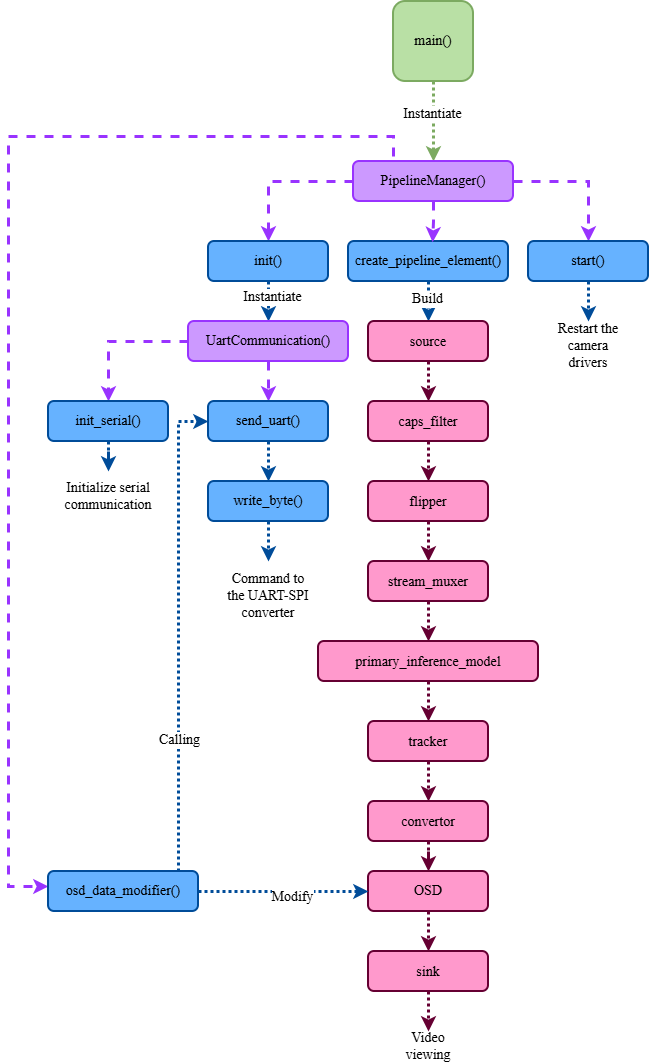

The diagram above was exported from draw.io. Its source (the exported page's mxGraphModel, read from the mxfile embedded in the PNG):
<mxGraphModel dx="786" dy="610" grid="1" gridSize="10" guides="1" tooltips="1" connect="1" arrows="1" fold="1" page="1" pageScale="1" pageWidth="850" pageHeight="1100" math="0" shadow="0">
  <root>
    <mxCell id="0" />
    <mxCell id="1" parent="0" />
    <mxCell id="sIraLW0mGrk1vijUgh-a-1" style="edgeStyle=orthogonalEdgeStyle;rounded=0;orthogonalLoop=1;jettySize=auto;html=1;entryX=0.5;entryY=0;entryDx=0;entryDy=0;strokeWidth=3;dashed=1;fontFamily=Times New Roman;fontSize=14;fontStyle=0;dashPattern=1 1;strokeColor=#7CAA61;" parent="1" source="sIraLW0mGrk1vijUgh-a-3" target="sIraLW0mGrk1vijUgh-a-7" edge="1">
      <mxGeometry relative="1" as="geometry" />
    </mxCell>
    <mxCell id="sIraLW0mGrk1vijUgh-a-2" value="Instantiate" style="edgeLabel;html=1;align=center;verticalAlign=middle;resizable=0;points=[];fontFamily=Times New Roman;fontSize=14;fontStyle=0" parent="sIraLW0mGrk1vijUgh-a-1" vertex="1" connectable="0">
      <mxGeometry x="-0.2083" y="-2" relative="1" as="geometry">
        <mxPoint as="offset" />
      </mxGeometry>
    </mxCell>
    <mxCell id="sIraLW0mGrk1vijUgh-a-3" value="main()" style="rounded=1;whiteSpace=wrap;html=1;fontFamily=Times New Roman;fontSize=14;fontStyle=0;strokeWidth=2;gradientColor=none;fillColor=#B9E0A5;strokeColor=#7CAA61;" parent="1" vertex="1">
      <mxGeometry x="475" y="40" width="80" height="80" as="geometry" />
    </mxCell>
    <mxCell id="sIraLW0mGrk1vijUgh-a-4" style="edgeStyle=orthogonalEdgeStyle;rounded=0;orthogonalLoop=1;jettySize=auto;html=1;entryX=0.5;entryY=0;entryDx=0;entryDy=0;dashed=1;strokeWidth=3;fontFamily=Times New Roman;fontSize=14;fontStyle=0;strokeColor=#9933FF;" parent="1" source="sIraLW0mGrk1vijUgh-a-7" target="sIraLW0mGrk1vijUgh-a-9" edge="1">
      <mxGeometry relative="1" as="geometry" />
    </mxCell>
    <mxCell id="sIraLW0mGrk1vijUgh-a-5" style="edgeStyle=orthogonalEdgeStyle;rounded=0;orthogonalLoop=1;jettySize=auto;html=1;entryX=0.5;entryY=0;entryDx=0;entryDy=0;dashed=1;strokeWidth=3;fontFamily=Times New Roman;fontSize=14;fontStyle=0;strokeColor=#9933FF;" parent="1" source="sIraLW0mGrk1vijUgh-a-7" target="sIraLW0mGrk1vijUgh-a-13" edge="1">
      <mxGeometry relative="1" as="geometry" />
    </mxCell>
    <mxCell id="sIraLW0mGrk1vijUgh-a-6" style="edgeStyle=orthogonalEdgeStyle;rounded=0;orthogonalLoop=1;jettySize=auto;html=1;exitX=0.25;exitY=0;exitDx=0;exitDy=0;entryX=0;entryY=0.5;entryDx=0;entryDy=0;dashed=1;strokeWidth=3;fontFamily=Times New Roman;fontSize=14;fontStyle=0;strokeColor=#9933FF;" parent="1" edge="1">
      <mxGeometry relative="1" as="geometry">
        <Array as="points">
          <mxPoint x="475" y="175" />
          <mxPoint x="90" y="175" />
          <mxPoint x="90" y="925" />
        </Array>
        <mxPoint x="475" y="195" as="sourcePoint" />
        <mxPoint x="130" y="925" as="targetPoint" />
      </mxGeometry>
    </mxCell>
    <mxCell id="sIraLW0mGrk1vijUgh-a-7" value="PipelineManager()" style="rounded=1;whiteSpace=wrap;html=1;fontFamily=Times New Roman;fontSize=14;fontStyle=0;strokeWidth=2;fillColor=#CC99FF;strokeColor=#9933FF;" parent="1" vertex="1">
      <mxGeometry x="435" y="200" width="160" height="40" as="geometry" />
    </mxCell>
    <mxCell id="sIraLW0mGrk1vijUgh-a-8" style="edgeStyle=orthogonalEdgeStyle;rounded=0;orthogonalLoop=1;jettySize=auto;html=1;dashed=1;strokeWidth=3;fontFamily=Times New Roman;fontSize=14;fontStyle=0;dashPattern=1 1;strokeColor=#004C99;" parent="1" source="sIraLW0mGrk1vijUgh-a-9" edge="1">
      <mxGeometry relative="1" as="geometry">
        <mxPoint x="670" y="360" as="targetPoint" />
      </mxGeometry>
    </mxCell>
    <mxCell id="sIraLW0mGrk1vijUgh-a-9" value="start()" style="rounded=1;whiteSpace=wrap;html=1;fontFamily=Times New Roman;fontSize=14;fontStyle=0;strokeWidth=2;fillColor=#66B2FF;strokeColor=#004C99;" parent="1" vertex="1">
      <mxGeometry x="610" y="280" width="120" height="40" as="geometry" />
    </mxCell>
    <mxCell id="sIraLW0mGrk1vijUgh-a-10" value="Restart the camera drivers" style="text;html=1;whiteSpace=wrap;strokeColor=none;fillColor=none;align=center;verticalAlign=middle;rounded=0;fontFamily=Times New Roman;fontSize=14;fontStyle=0" parent="1" vertex="1">
      <mxGeometry x="630" y="370" width="80" height="30" as="geometry" />
    </mxCell>
    <mxCell id="sIraLW0mGrk1vijUgh-a-11" style="edgeStyle=orthogonalEdgeStyle;rounded=0;orthogonalLoop=1;jettySize=auto;html=1;dashed=1;strokeWidth=3;fontFamily=Times New Roman;fontSize=14;fontStyle=0;dashPattern=1 1;strokeColor=#004C99;" parent="1" source="sIraLW0mGrk1vijUgh-a-13" edge="1">
      <mxGeometry relative="1" as="geometry">
        <mxPoint x="350" y="360" as="targetPoint" />
      </mxGeometry>
    </mxCell>
    <mxCell id="sIraLW0mGrk1vijUgh-a-12" value="Instantiate" style="edgeLabel;html=1;align=center;verticalAlign=middle;resizable=0;points=[];fontFamily=Times New Roman;fontSize=14;fontStyle=0" parent="sIraLW0mGrk1vijUgh-a-11" vertex="1" connectable="0">
      <mxGeometry x="-0.2529" y="3" relative="1" as="geometry">
        <mxPoint as="offset" />
      </mxGeometry>
    </mxCell>
    <mxCell id="sIraLW0mGrk1vijUgh-a-13" value="init()" style="rounded=1;whiteSpace=wrap;html=1;fontFamily=Times New Roman;fontSize=14;fontStyle=0;strokeWidth=2;fillColor=#66B2FF;strokeColor=#004C99;" parent="1" vertex="1">
      <mxGeometry x="290" y="280" width="120" height="40" as="geometry" />
    </mxCell>
    <mxCell id="sIraLW0mGrk1vijUgh-a-14" style="edgeStyle=orthogonalEdgeStyle;rounded=0;orthogonalLoop=1;jettySize=auto;html=1;entryX=0.5;entryY=0;entryDx=0;entryDy=0;strokeWidth=3;dashed=1;fontFamily=Times New Roman;fontSize=14;fontStyle=0;strokeColor=#9933FF;" parent="1" source="sIraLW0mGrk1vijUgh-a-16" target="sIraLW0mGrk1vijUgh-a-18" edge="1">
      <mxGeometry relative="1" as="geometry" />
    </mxCell>
    <mxCell id="sIraLW0mGrk1vijUgh-a-15" value="" style="edgeStyle=orthogonalEdgeStyle;rounded=0;orthogonalLoop=1;jettySize=auto;html=1;strokeWidth=3;dashed=1;fontFamily=Times New Roman;fontSize=14;fontStyle=0;strokeColor=#9933FF;" parent="1" source="sIraLW0mGrk1vijUgh-a-16" target="sIraLW0mGrk1vijUgh-a-20" edge="1">
      <mxGeometry relative="1" as="geometry" />
    </mxCell>
    <mxCell id="sIraLW0mGrk1vijUgh-a-16" value="UartCommunication()" style="rounded=1;whiteSpace=wrap;html=1;fontFamily=Times New Roman;fontSize=14;fontStyle=0;strokeWidth=2;fillColor=#CC99FF;strokeColor=#9933FF;" parent="1" vertex="1">
      <mxGeometry x="270" y="360" width="160" height="40" as="geometry" />
    </mxCell>
    <mxCell id="sIraLW0mGrk1vijUgh-a-17" style="edgeStyle=orthogonalEdgeStyle;rounded=0;orthogonalLoop=1;jettySize=auto;html=1;strokeWidth=3;dashed=1;fontFamily=Times New Roman;fontSize=14;fontStyle=0;dashPattern=1 1;strokeColor=#004C99;" parent="1" source="sIraLW0mGrk1vijUgh-a-18" edge="1">
      <mxGeometry relative="1" as="geometry">
        <mxPoint x="190" y="510" as="targetPoint" />
      </mxGeometry>
    </mxCell>
    <mxCell id="sIraLW0mGrk1vijUgh-a-18" value="init_serial()" style="rounded=1;whiteSpace=wrap;html=1;fontFamily=Times New Roman;fontSize=14;fontStyle=0;strokeWidth=2;fillColor=#66B2FF;strokeColor=#004C99;" parent="1" vertex="1">
      <mxGeometry x="130" y="440" width="120" height="40" as="geometry" />
    </mxCell>
    <mxCell id="sIraLW0mGrk1vijUgh-a-19" value="" style="edgeStyle=orthogonalEdgeStyle;rounded=0;orthogonalLoop=1;jettySize=auto;html=1;dashed=1;strokeWidth=3;fontFamily=Times New Roman;fontSize=14;fontStyle=0;dashPattern=1 1;strokeColor=#004C99;" parent="1" source="sIraLW0mGrk1vijUgh-a-20" target="sIraLW0mGrk1vijUgh-a-22" edge="1">
      <mxGeometry relative="1" as="geometry" />
    </mxCell>
    <mxCell id="sIraLW0mGrk1vijUgh-a-20" value="send_uart()" style="rounded=1;whiteSpace=wrap;html=1;fontFamily=Times New Roman;fontSize=14;fontStyle=0;strokeWidth=2;fillColor=#66B2FF;strokeColor=#004C99;" parent="1" vertex="1">
      <mxGeometry x="290" y="440" width="120" height="40" as="geometry" />
    </mxCell>
    <mxCell id="sIraLW0mGrk1vijUgh-a-21" style="edgeStyle=orthogonalEdgeStyle;rounded=0;orthogonalLoop=1;jettySize=auto;html=1;dashed=1;strokeWidth=3;fontFamily=Times New Roman;fontSize=14;fontStyle=0;dashPattern=1 1;strokeColor=#004C99;" parent="1" source="sIraLW0mGrk1vijUgh-a-22" edge="1">
      <mxGeometry relative="1" as="geometry">
        <mxPoint x="350" y="600" as="targetPoint" />
      </mxGeometry>
    </mxCell>
    <mxCell id="sIraLW0mGrk1vijUgh-a-22" value="write_byte()" style="rounded=1;whiteSpace=wrap;html=1;fontFamily=Times New Roman;fontSize=14;fontStyle=0;strokeWidth=2;fillColor=#66B2FF;strokeColor=#004C99;" parent="1" vertex="1">
      <mxGeometry x="290" y="520" width="120" height="40" as="geometry" />
    </mxCell>
    <mxCell id="sIraLW0mGrk1vijUgh-a-23" value="Command to the UART-SPI converter" style="text;html=1;whiteSpace=wrap;strokeColor=none;fillColor=none;align=center;verticalAlign=middle;rounded=0;fontFamily=Times New Roman;fontSize=14;fontStyle=0" parent="1" vertex="1">
      <mxGeometry x="305" y="620" width="90" height="30" as="geometry" />
    </mxCell>
    <mxCell id="sIraLW0mGrk1vijUgh-a-24" value="Initialize serial communication" style="text;html=1;whiteSpace=wrap;strokeColor=none;fillColor=none;align=center;verticalAlign=middle;rounded=0;fontFamily=Times New Roman;fontSize=14;fontStyle=0" parent="1" vertex="1">
      <mxGeometry x="155" y="510" width="70" height="50" as="geometry" />
    </mxCell>
    <mxCell id="sIraLW0mGrk1vijUgh-a-25" style="edgeStyle=orthogonalEdgeStyle;rounded=0;orthogonalLoop=1;jettySize=auto;html=1;entryX=0.5;entryY=0;entryDx=0;entryDy=0;dashed=1;strokeWidth=3;fontFamily=Times New Roman;fontSize=14;fontStyle=0;dashPattern=1 1;strokeColor=#004C99;" parent="1" source="sIraLW0mGrk1vijUgh-a-27" target="sIraLW0mGrk1vijUgh-a-30" edge="1">
      <mxGeometry relative="1" as="geometry" />
    </mxCell>
    <mxCell id="sIraLW0mGrk1vijUgh-a-26" value="Build" style="edgeLabel;html=1;align=center;verticalAlign=middle;resizable=0;points=[];fontFamily=Times New Roman;fontSize=14;fontStyle=0" parent="sIraLW0mGrk1vijUgh-a-25" vertex="1" connectable="0">
      <mxGeometry x="-0.1583" y="-2" relative="1" as="geometry">
        <mxPoint as="offset" />
      </mxGeometry>
    </mxCell>
    <mxCell id="sIraLW0mGrk1vijUgh-a-27" value="create_pipeline_element()" style="rounded=1;whiteSpace=wrap;html=1;fontFamily=Times New Roman;fontSize=14;fontStyle=0;strokeWidth=2;fillColor=#66B2FF;strokeColor=#004C99;" parent="1" vertex="1">
      <mxGeometry x="430" y="280" width="160" height="40" as="geometry" />
    </mxCell>
    <mxCell id="sIraLW0mGrk1vijUgh-a-28" style="edgeStyle=orthogonalEdgeStyle;rounded=0;orthogonalLoop=1;jettySize=auto;html=1;entryX=0.526;entryY=0.016;entryDx=0;entryDy=0;entryPerimeter=0;dashed=1;strokeWidth=3;fontFamily=Times New Roman;fontSize=14;fontStyle=0;strokeColor=#9933FF;" parent="1" source="sIraLW0mGrk1vijUgh-a-7" target="sIraLW0mGrk1vijUgh-a-27" edge="1">
      <mxGeometry relative="1" as="geometry" />
    </mxCell>
    <mxCell id="sIraLW0mGrk1vijUgh-a-29" style="edgeStyle=orthogonalEdgeStyle;rounded=0;orthogonalLoop=1;jettySize=auto;html=1;entryX=0.5;entryY=0;entryDx=0;entryDy=0;dashed=1;strokeWidth=3;fontFamily=Times New Roman;fontSize=14;fontStyle=0;dashPattern=1 1;strokeColor=#660033;" parent="1" source="sIraLW0mGrk1vijUgh-a-30" target="sIraLW0mGrk1vijUgh-a-32" edge="1">
      <mxGeometry relative="1" as="geometry" />
    </mxCell>
    <mxCell id="sIraLW0mGrk1vijUgh-a-30" value="&lt;div style=&quot;line-height: 19px; white-space: pre;&quot;&gt;source&lt;/div&gt;" style="rounded=1;whiteSpace=wrap;html=1;fontFamily=Times New Roman;fontSize=14;fontStyle=0;strokeWidth=2;fillColor=#FF99CC;strokeColor=#660033;" parent="1" vertex="1">
      <mxGeometry x="450" y="360" width="120" height="40" as="geometry" />
    </mxCell>
    <mxCell id="sIraLW0mGrk1vijUgh-a-31" style="edgeStyle=orthogonalEdgeStyle;rounded=0;orthogonalLoop=1;jettySize=auto;html=1;entryX=0.5;entryY=0;entryDx=0;entryDy=0;dashed=1;strokeWidth=3;fontFamily=Times New Roman;fontSize=14;fontStyle=0;dashPattern=1 1;strokeColor=#660033;" parent="1" source="sIraLW0mGrk1vijUgh-a-32" target="sIraLW0mGrk1vijUgh-a-34" edge="1">
      <mxGeometry relative="1" as="geometry" />
    </mxCell>
    <mxCell id="sIraLW0mGrk1vijUgh-a-32" value="&lt;div style=&quot;line-height: 19px; white-space: pre;&quot;&gt;&lt;div style=&quot;line-height: 19px;&quot;&gt;caps_filter&lt;/div&gt;&lt;/div&gt;" style="rounded=1;whiteSpace=wrap;html=1;fontFamily=Times New Roman;fontSize=14;fontStyle=0;strokeWidth=2;fillColor=#FF99CC;strokeColor=#660033;" parent="1" vertex="1">
      <mxGeometry x="450" y="440" width="120" height="40" as="geometry" />
    </mxCell>
    <mxCell id="sIraLW0mGrk1vijUgh-a-33" style="edgeStyle=orthogonalEdgeStyle;rounded=0;orthogonalLoop=1;jettySize=auto;html=1;entryX=0.5;entryY=0;entryDx=0;entryDy=0;dashed=1;strokeWidth=3;fontFamily=Times New Roman;fontSize=14;fontStyle=0;dashPattern=1 1;strokeColor=#660033;" parent="1" source="sIraLW0mGrk1vijUgh-a-34" target="sIraLW0mGrk1vijUgh-a-36" edge="1">
      <mxGeometry relative="1" as="geometry" />
    </mxCell>
    <mxCell id="sIraLW0mGrk1vijUgh-a-34" value="&lt;div style=&quot;line-height: 19px; white-space: pre;&quot;&gt;&lt;div style=&quot;line-height: 19px;&quot;&gt;flipper&lt;/div&gt;&lt;/div&gt;" style="rounded=1;whiteSpace=wrap;html=1;fontFamily=Times New Roman;fontSize=14;fontStyle=0;strokeWidth=2;fillColor=#FF99CC;strokeColor=#660033;" parent="1" vertex="1">
      <mxGeometry x="450" y="520" width="120" height="40" as="geometry" />
    </mxCell>
    <mxCell id="sIraLW0mGrk1vijUgh-a-35" style="edgeStyle=orthogonalEdgeStyle;rounded=0;orthogonalLoop=1;jettySize=auto;html=1;entryX=0.5;entryY=0;entryDx=0;entryDy=0;dashed=1;strokeWidth=3;fontFamily=Times New Roman;fontSize=14;fontStyle=0;dashPattern=1 1;strokeColor=#660033;" parent="1" source="sIraLW0mGrk1vijUgh-a-36" target="sIraLW0mGrk1vijUgh-a-38" edge="1">
      <mxGeometry relative="1" as="geometry" />
    </mxCell>
    <mxCell id="sIraLW0mGrk1vijUgh-a-36" value="&lt;div style=&quot;line-height: 19px; white-space: pre;&quot;&gt;&lt;div style=&quot;line-height: 19px;&quot;&gt;stream_muxer&lt;/div&gt;&lt;/div&gt;" style="rounded=1;whiteSpace=wrap;html=1;fontFamily=Times New Roman;fontSize=14;fontStyle=0;strokeWidth=2;fillColor=#FF99CC;strokeColor=#660033;" parent="1" vertex="1">
      <mxGeometry x="450" y="600" width="120" height="40" as="geometry" />
    </mxCell>
    <mxCell id="sIraLW0mGrk1vijUgh-a-37" style="edgeStyle=orthogonalEdgeStyle;rounded=0;orthogonalLoop=1;jettySize=auto;html=1;entryX=0.5;entryY=0;entryDx=0;entryDy=0;dashed=1;strokeWidth=3;fontFamily=Times New Roman;fontSize=14;fontStyle=0;dashPattern=1 1;strokeColor=#660033;" parent="1" source="sIraLW0mGrk1vijUgh-a-38" target="sIraLW0mGrk1vijUgh-a-40" edge="1">
      <mxGeometry relative="1" as="geometry" />
    </mxCell>
    <mxCell id="sIraLW0mGrk1vijUgh-a-38" value="&lt;div style=&quot;line-height: 19px; white-space: pre;&quot;&gt;&lt;div style=&quot;line-height: 19px;&quot;&gt;primary_inference_model&lt;/div&gt;&lt;/div&gt;" style="rounded=1;whiteSpace=wrap;html=1;fontFamily=Times New Roman;fontSize=14;fontStyle=0;strokeWidth=2;fillColor=#FF99CC;strokeColor=#660033;" parent="1" vertex="1">
      <mxGeometry x="400" y="680" width="220" height="40" as="geometry" />
    </mxCell>
    <mxCell id="sIraLW0mGrk1vijUgh-a-52" style="edgeStyle=orthogonalEdgeStyle;rounded=0;orthogonalLoop=1;jettySize=auto;html=1;entryX=0.5;entryY=0;entryDx=0;entryDy=0;strokeWidth=3;dashed=1;dashPattern=1 1;strokeColor=#660033;" parent="1" source="sIraLW0mGrk1vijUgh-a-40" target="sIraLW0mGrk1vijUgh-a-51" edge="1">
      <mxGeometry relative="1" as="geometry" />
    </mxCell>
    <mxCell id="sIraLW0mGrk1vijUgh-a-40" value="&lt;div style=&quot;line-height: 19px; white-space: pre;&quot;&gt;&lt;div style=&quot;line-height: 19px;&quot;&gt;&lt;div style=&quot;line-height: 19px;&quot;&gt;tracker&lt;/div&gt;&lt;/div&gt;&lt;/div&gt;" style="rounded=1;whiteSpace=wrap;html=1;fontFamily=Times New Roman;fontSize=14;fontStyle=0;strokeWidth=2;fillColor=#FF99CC;strokeColor=#660033;" parent="1" vertex="1">
      <mxGeometry x="450" y="760" width="120" height="40" as="geometry" />
    </mxCell>
    <mxCell id="sIraLW0mGrk1vijUgh-a-41" style="edgeStyle=orthogonalEdgeStyle;rounded=0;orthogonalLoop=1;jettySize=auto;html=1;entryX=0.5;entryY=0;entryDx=0;entryDy=0;dashed=1;strokeWidth=3;fontFamily=Times New Roman;fontSize=14;fontStyle=0;dashPattern=1 1;strokeColor=#660033;" parent="1" source="sIraLW0mGrk1vijUgh-a-42" target="sIraLW0mGrk1vijUgh-a-44" edge="1">
      <mxGeometry relative="1" as="geometry" />
    </mxCell>
    <mxCell id="sIraLW0mGrk1vijUgh-a-42" value="OSD" style="rounded=1;whiteSpace=wrap;html=1;fontFamily=Times New Roman;fontSize=14;fontStyle=0;strokeWidth=2;fillColor=#FF99CC;strokeColor=#660033;" parent="1" vertex="1">
      <mxGeometry x="450" y="910" width="120" height="40" as="geometry" />
    </mxCell>
    <mxCell id="sIraLW0mGrk1vijUgh-a-43" value="" style="edgeStyle=orthogonalEdgeStyle;rounded=0;orthogonalLoop=1;jettySize=auto;html=1;dashed=1;strokeWidth=3;fontFamily=Times New Roman;fontSize=14;fontStyle=0;dashPattern=1 1;strokeColor=#660033;" parent="1" source="sIraLW0mGrk1vijUgh-a-44" target="sIraLW0mGrk1vijUgh-a-50" edge="1">
      <mxGeometry relative="1" as="geometry" />
    </mxCell>
    <mxCell id="sIraLW0mGrk1vijUgh-a-44" value="&lt;div style=&quot;line-height: 19px; white-space: pre;&quot;&gt;&lt;div style=&quot;line-height: 19px;&quot;&gt;&lt;div style=&quot;line-height: 19px;&quot;&gt;&lt;div style=&quot;line-height: 19px;&quot;&gt;sink&lt;/div&gt;&lt;/div&gt;&lt;/div&gt;&lt;/div&gt;" style="rounded=1;whiteSpace=wrap;html=1;fontFamily=Times New Roman;fontSize=14;fontStyle=0;strokeWidth=2;fillColor=#FF99CC;strokeColor=#660033;" parent="1" vertex="1">
      <mxGeometry x="450" y="990" width="120" height="40" as="geometry" />
    </mxCell>
    <mxCell id="sIraLW0mGrk1vijUgh-a-45" style="edgeStyle=orthogonalEdgeStyle;rounded=0;orthogonalLoop=1;jettySize=auto;html=1;entryX=0;entryY=0.5;entryDx=0;entryDy=0;strokeWidth=3;dashed=1;fontFamily=Times New Roman;fontSize=14;fontStyle=0;dashPattern=1 1;strokeColor=#004C99;" parent="1" source="sIraLW0mGrk1vijUgh-a-49" target="sIraLW0mGrk1vijUgh-a-42" edge="1">
      <mxGeometry relative="1" as="geometry" />
    </mxCell>
    <mxCell id="sIraLW0mGrk1vijUgh-a-46" value="Modify" style="edgeLabel;html=1;align=center;verticalAlign=middle;resizable=0;points=[];fontFamily=Times New Roman;fontSize=14;fontStyle=0" parent="sIraLW0mGrk1vijUgh-a-45" vertex="1" connectable="0">
      <mxGeometry x="0.098" y="-5" relative="1" as="geometry">
        <mxPoint as="offset" />
      </mxGeometry>
    </mxCell>
    <mxCell id="sIraLW0mGrk1vijUgh-a-47" style="edgeStyle=orthogonalEdgeStyle;rounded=0;orthogonalLoop=1;jettySize=auto;html=1;entryX=0;entryY=0.5;entryDx=0;entryDy=0;strokeWidth=3;dashed=1;fontFamily=Times New Roman;fontSize=14;fontStyle=0;dashPattern=1 1;strokeColor=#004C99;" parent="1" source="sIraLW0mGrk1vijUgh-a-49" target="sIraLW0mGrk1vijUgh-a-20" edge="1">
      <mxGeometry relative="1" as="geometry">
        <Array as="points">
          <mxPoint x="260" y="460" />
        </Array>
      </mxGeometry>
    </mxCell>
    <mxCell id="sIraLW0mGrk1vijUgh-a-48" value="Calling" style="edgeLabel;html=1;align=center;verticalAlign=middle;resizable=0;points=[];fontFamily=Times New Roman;fontSize=14;fontStyle=0" parent="sIraLW0mGrk1vijUgh-a-47" vertex="1" connectable="0">
      <mxGeometry x="-0.4483" relative="1" as="geometry">
        <mxPoint as="offset" />
      </mxGeometry>
    </mxCell>
    <mxCell id="sIraLW0mGrk1vijUgh-a-49" value="osd_data_modifier()" style="rounded=1;whiteSpace=wrap;html=1;fontFamily=Times New Roman;fontSize=14;fontStyle=0;strokeWidth=2;strokeColor=#004C99;fillColor=#66B2FF;" parent="1" vertex="1">
      <mxGeometry x="130" y="910" width="150" height="40" as="geometry" />
    </mxCell>
    <mxCell id="sIraLW0mGrk1vijUgh-a-50" value="Video viewing" style="text;html=1;whiteSpace=wrap;strokeColor=none;fillColor=none;align=center;verticalAlign=middle;rounded=0;fontFamily=Times New Roman;fontSize=14;fontStyle=0" parent="1" vertex="1">
      <mxGeometry x="480" y="1070" width="60" height="30" as="geometry" />
    </mxCell>
    <mxCell id="sIraLW0mGrk1vijUgh-a-54" style="edgeStyle=orthogonalEdgeStyle;rounded=0;orthogonalLoop=1;jettySize=auto;html=1;entryX=0.5;entryY=0;entryDx=0;entryDy=0;strokeWidth=3;dashed=1;dashPattern=1 1;strokeColor=#660033;" parent="1" source="sIraLW0mGrk1vijUgh-a-51" target="sIraLW0mGrk1vijUgh-a-42" edge="1">
      <mxGeometry relative="1" as="geometry" />
    </mxCell>
    <mxCell id="sIraLW0mGrk1vijUgh-a-51" value="&lt;div style=&quot;line-height: 19px; white-space: pre;&quot;&gt;&lt;div style=&quot;line-height: 19px;&quot;&gt;&lt;div style=&quot;line-height: 19px;&quot;&gt;convertor&lt;/div&gt;&lt;/div&gt;&lt;/div&gt;" style="rounded=1;whiteSpace=wrap;html=1;fontFamily=Times New Roman;fontSize=14;fontStyle=0;strokeWidth=2;fillColor=#FF99CC;strokeColor=#660033;" parent="1" vertex="1">
      <mxGeometry x="450" y="840" width="120" height="40" as="geometry" />
    </mxCell>
  </root>
</mxGraphModel>